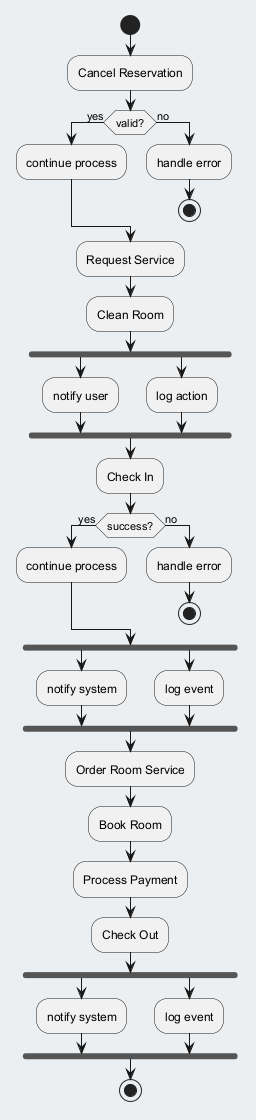

The diagram above was rendered by PlantUML. Its source (embedded in the PNG):
@startuml
skinparam backgroundColor #ECEFF1
skinparam classBackgroundColor #FFFFFF
skinparam classBorderColor #455A64
start
:Cancel Reservation;
if (valid?) then (yes)
:continue process;
else (no)
:handle error;
stop
endif
:Request Service;
:Clean Room;
fork
:notify user;
fork again
:log action;
end fork
:Check In;
if (success?) then (yes)
:continue process;
else (no)
:handle error;
stop
endif
fork
:notify system;
fork again
:log event;
end fork
:Order Room Service;
:Book Room;
:Process Payment;
:Check Out;
fork
:notify system;
fork again
:log event;
end fork
stop
@enduml